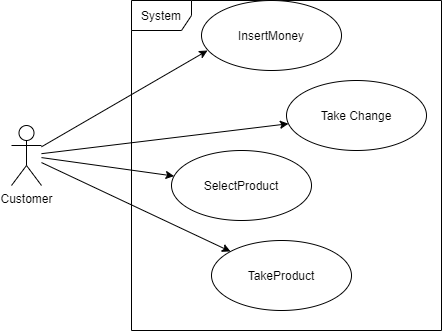

The diagram above was exported from draw.io. Its source (the exported page's mxGraphModel, read from the mxfile embedded in the PNG):
<mxGraphModel dx="868" dy="393" grid="1" gridSize="10" guides="1" tooltips="1" connect="1" arrows="1" fold="1" page="1" pageScale="1" pageWidth="850" pageHeight="1100" math="0" shadow="0">
  <root>
    <mxCell id="0" />
    <mxCell id="1" parent="0" />
    <mxCell id="Ah71Ymt4YvL-6IS0QKqy-1" value="System" style="shape=umlFrame;whiteSpace=wrap;html=1;" vertex="1" parent="1">
      <mxGeometry x="270" y="20" width="310" height="330" as="geometry" />
    </mxCell>
    <mxCell id="Ah71Ymt4YvL-6IS0QKqy-2" value="SelectProduct" style="ellipse;whiteSpace=wrap;html=1;" vertex="1" parent="1">
      <mxGeometry x="310" y="170" width="140" height="70" as="geometry" />
    </mxCell>
    <mxCell id="Ah71Ymt4YvL-6IS0QKqy-3" value="InsertMoney" style="ellipse;whiteSpace=wrap;html=1;" vertex="1" parent="1">
      <mxGeometry x="340" y="20" width="140" height="70" as="geometry" />
    </mxCell>
    <mxCell id="Ah71Ymt4YvL-6IS0QKqy-4" value="TakeProduct" style="ellipse;whiteSpace=wrap;html=1;" vertex="1" parent="1">
      <mxGeometry x="350" y="260" width="140" height="70" as="geometry" />
    </mxCell>
    <mxCell id="Ah71Ymt4YvL-6IS0QKqy-6" style="rounded=0;orthogonalLoop=1;jettySize=auto;html=1;entryX=0.043;entryY=0.714;entryDx=0;entryDy=0;entryPerimeter=0;" edge="1" parent="1" source="Ah71Ymt4YvL-6IS0QKqy-5" target="Ah71Ymt4YvL-6IS0QKqy-3">
      <mxGeometry relative="1" as="geometry" />
    </mxCell>
    <mxCell id="Ah71Ymt4YvL-6IS0QKqy-7" style="edgeStyle=none;rounded=0;orthogonalLoop=1;jettySize=auto;html=1;" edge="1" parent="1" source="Ah71Ymt4YvL-6IS0QKqy-5" target="Ah71Ymt4YvL-6IS0QKqy-2">
      <mxGeometry relative="1" as="geometry" />
    </mxCell>
    <mxCell id="Ah71Ymt4YvL-6IS0QKqy-8" style="edgeStyle=none;rounded=0;orthogonalLoop=1;jettySize=auto;html=1;" edge="1" parent="1" source="Ah71Ymt4YvL-6IS0QKqy-5" target="Ah71Ymt4YvL-6IS0QKqy-4">
      <mxGeometry relative="1" as="geometry" />
    </mxCell>
    <mxCell id="Ah71Ymt4YvL-6IS0QKqy-10" style="edgeStyle=none;rounded=0;orthogonalLoop=1;jettySize=auto;html=1;" edge="1" parent="1" source="Ah71Ymt4YvL-6IS0QKqy-5" target="Ah71Ymt4YvL-6IS0QKqy-9">
      <mxGeometry relative="1" as="geometry" />
    </mxCell>
    <mxCell id="Ah71Ymt4YvL-6IS0QKqy-5" value="Customer" style="shape=umlActor;verticalLabelPosition=bottom;verticalAlign=top;html=1;" vertex="1" parent="1">
      <mxGeometry x="150" y="145" width="30" height="60" as="geometry" />
    </mxCell>
    <mxCell id="Ah71Ymt4YvL-6IS0QKqy-9" value="Take Change" style="ellipse;whiteSpace=wrap;html=1;" vertex="1" parent="1">
      <mxGeometry x="425" y="100" width="140" height="70" as="geometry" />
    </mxCell>
  </root>
</mxGraphModel>